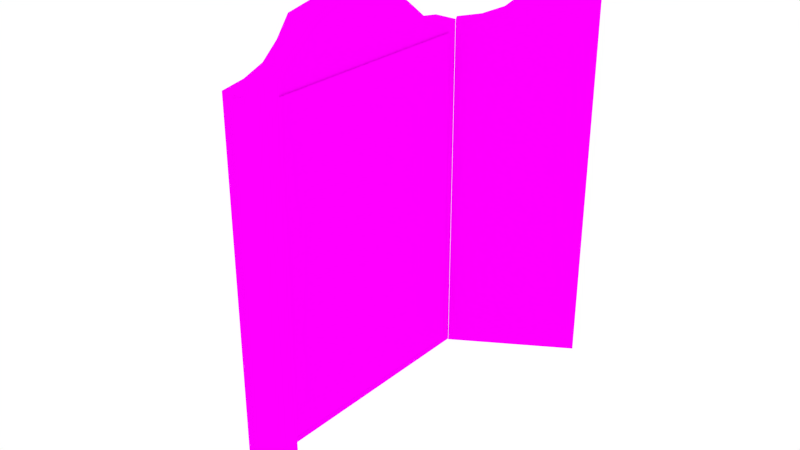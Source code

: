 # Source: darts.blend  (saved by Blender 2.72.0; exported with 4.5.12 LTS)
import bpy
from mathutils import Matrix  # noqa: F401  (used for matrix-valued properties, if any)

bpy.ops.wm.read_factory_settings(use_empty=True)
scene = bpy.context.scene
scene.name = 'Scene'

# ---- collections
col_collection_2 = bpy.data.collections.new('Collection 2'); scene.collection.children.link(col_collection_2)

# ---- images (referenced by path relative to the original .blend; pixels are not part of the script)
import os
ASSET_DIR = os.environ.get("B2B_ASSET_DIR", "")  # directory of the original .blend (textures are referenced by path, not embedded)
HERE = os.path.dirname(os.path.abspath(__file__))  # packed textures are extracted next to this script under _unpacked/

def load_image(name, relpath, width, height, colorspace="sRGB"):
    """Load a texture the original file referenced (path relative to the .blend, or extracted next to this script)."""
    p = next((c for c in (os.path.join(HERE, relpath), os.path.join(ASSET_DIR, relpath)) if relpath and os.path.exists(c)), "")
    if p:
        img = bpy.data.images.load(p, check_existing=True)
        img.name = name
    else:  # same state as the original file: an image datablock whose file is absent (Cycles renders it pink)
        img = bpy.data.images.new(name, width, height)
        img.source = "FILE"
        img.filepath = "//" + (relpath or name)
    img.colorspace_settings.name = colorspace
    return img
img_darts_png = load_image('darts.png', 'img/darts/darts.png', 1024, 1024, 'sRGB')
img_tree_jpg = load_image('tree.jpg', 'img/darts/tree.jpg', 1024, 1024, 'sRGB')

# ---- materials (node trees are filled in below, after node groups)
mat_dartsboard = bpy.data.materials.new('DartsBoard')
mat_dartsboard.alpha_threshold = 0.0
mat_dartsboard.roughness = 0.5
mat_dartstree = bpy.data.materials.new('DartsTree')
mat_dartstree.alpha_threshold = 0.0
mat_dartstree.roughness = 0.5

# ---- material node trees
mat_dartsboard.use_nodes = True; mat_dartsboard.node_tree.nodes.clear()
_N = mat_dartsboard.node_tree.nodes; _L = mat_dartsboard.node_tree.links
n0 = _N.new('ShaderNodeBsdfDiffuse'); n0.name = 'Diffuse BSDF'; n0.location = (-82, 359)
n1 = _N.new('ShaderNodeTexImage'); n1.name = 'Image Texture'; n1.location = (-275, 380)
n1.width = 140
n1.image = img_darts_png
n2 = _N.new('ShaderNodeOutputMaterial'); n2.name = 'Material Output'; n2.location = (315, 359)
n3 = _N.new('ShaderNodeBsdfTransparent'); n3.name = 'Transparent BSDF'; n3.location = (-59, 519)
n3.inputs[0].default_value = (1.0, 1.0, 1.0, 0.0)
n4 = _N.new('ShaderNodeMixShader'); n4.name = 'Mix Shader'; n4.location = (138, 447)
_L.new(n0.outputs[0], n4.inputs[2])
_L.new(n1.outputs[0], n0.inputs[0])
_L.new(n4.outputs[0], n2.inputs[0])
_L.new(n1.outputs[1], n4.inputs[0])
_L.new(n3.outputs[0], n4.inputs[1])
n2.is_active_output = True
mat_dartstree.use_nodes = True; mat_dartstree.node_tree.nodes.clear()
_N = mat_dartstree.node_tree.nodes; _L = mat_dartstree.node_tree.links
n0 = _N.new('ShaderNodeOutputMaterial'); n0.name = 'Material Output'; n0.location = (300, 300)
n1 = _N.new('ShaderNodeBsdfDiffuse'); n1.name = 'Diffuse BSDF'; n1.location = (10, 300)
n2 = _N.new('ShaderNodeTexImage'); n2.name = 'Image Texture'; n2.location = (-180, 300)
n2.width = 140
n2.image = img_tree_jpg
_L.new(n1.outputs[0], n0.inputs[0])
_L.new(n2.outputs[0], n1.inputs[0])
n0.is_active_output = True

# ---- world
world_world = bpy.data.worlds.new('World'); scene.world = world_world
world_world.use_nodes = True; world_world.node_tree.nodes.clear()
_N = world_world.node_tree.nodes; _L = world_world.node_tree.links
n0 = _N.new('ShaderNodeOutputWorld'); n0.name = 'World Output'; n0.location = (300, 300)
n1 = _N.new('ShaderNodeBackground'); n1.name = 'Background'; n1.location = (10, 300)
n1.inputs[0].default_value = (1.0, 1.0, 1.0, 1.0)
_L.new(n1.outputs[0], n0.inputs[0])
n0.is_active_output = True
world_world.color = (0.05088, 0.05088, 0.05088)
world_world.use_sun_shadow = False
world_world.sun_shadow_jitter_overblur = 0.0
world_world.cycles.sampling_method = 'MANUAL'
world_world.cycles.sample_map_resolution = 256

# ---- meshes
me_cube_005 = bpy.data.meshes.new('Cube.005')
me_cube_005.from_pydata([(-0.08453, 1.251, 0.00663), (-0.08453, -1.251, 0.00663), (-0.08453, 1.251, 12.81), (-0.08453, -1.251, 12.81)], [], [(2, 3, 1, 0)])
_uv = me_cube_005.uv_layers.new(name='UVMap')
_uv.uv.foreach_set('vector', [1.0, 0.9999, 0.0002393, 1.0, -0.0002372, 0.0001371, 0.9998, -0.000137])
me_cube_005.materials.append(mat_dartsboard)
me_cube_005.use_remesh_preserve_volume = False
me_cube_005.use_remesh_preserve_attributes = False
me_cube_005.use_mirror_vertex_groups = False
me_cube_005.update()
me_cube_001 = bpy.data.meshes.new('Cube.001')
me_cube_001.from_pydata([(-1.611, 0.9929, -1.0), (-2.668, 1.059, -1.0), (6.11, 1.181, 0.665), (5.052, 1.248, 0.665), (-1.611, 0.9929, 0.6376), (-2.668, 1.059, 0.6376), (10.54, 1.289, 0.8472), (8.172, 1.324, -1.0), (8.172, 1.324, 0.6376), (9.23, 1.257, -1.0), (9.479, 1.356, 0.8472), (9.23, 1.257, 0.6376), (19.65, 1.511, 0.9026), (19.65, 1.511, -1.0), (18.59, 1.578, 0.9026), (18.59, 1.578, -1.0), (19.65, 1.511, 0.6376), (18.59, 1.578, 0.6376)], [], [(11, 4, 0, 9), (4, 5, 1, 0), (9, 0, 1, 7), (10, 3, 2, 6), (6, 2, 4, 11), (2, 3, 5, 4), (8, 17, 15, 7), (10, 14, 17, 8), (16, 11, 9, 13), (13, 9, 7, 15), (14, 10, 6, 12), (12, 6, 11, 16), (5, 8, 7, 1), (3, 10, 8, 5), (13, 15, 17, 14, 12, 16)])
_k = {(2, 6): 1.0, (0, 4): 1.0, (1, 5): 1.0, (0, 1): 1.0, (1, 7): 1.0, (2, 4): 1.0, (3, 5): 1.0, (4, 5): 1.0, (5, 8): 1.0, (9, 13): 1.0, (10, 14): 1.0, (11, 16): 1.0, (13, 16): 1.0, (15, 17): 1.0, (13, 15): 1.0, (12, 14): 1.0, (12, 16): 1.0, (14, 17): 1.0, (6, 12): 1.0, (7, 15): 1.0, (8, 17): 1.0, (0, 9): 1.0, (3, 10): 1.0, (4, 11): 1.0}
me_cube_001.attributes.new('crease_edge', 'FLOAT', 'EDGE').data.foreach_set('value', [_k.get((min(e.vertices), max(e.vertices)), 0.0) for e in me_cube_001.edges])
_uv = me_cube_001.uv_layers.new(name='UVMap')
_uv.uv.foreach_set('vector', [0.5405, 0.5331, 0.5405, 0.04735, 0.9488, 0.04735, 0.9488, 0.5331, 0.5405, 0.04735, 0.5405, 0.0, 0.9488, 0.0, 0.9488, 0.04735, 1.0, 0.4668, 1.0, 0.9527, 0.977, 0.9999, 0.977, 0.5141, 0.977, 0.4555, 0.9722, 0.654, 0.9488, 0.6067, 0.9536, 0.4082, 0.4882, 0.5917, 0.5336, 0.3933, 0.5405, 0.04735, 0.5405, 0.5331, 0.9488, 0.6067, 0.9722, 0.654, 0.977, 1.0, 0.9536, 0.9527, 0.06609, 0.5141, 0.06609, 0.04735, 0.4744, 0.04735, 0.4744, 0.5141, 0.01382, 0.4555, 4.458e-08, 0.04735, 0.06609, 0.04735, 0.06609, 0.5141, 0.5405, 0.9999, 0.5405, 0.5331, 0.9488, 0.5331, 0.9488, 0.9999, 1.0, 0.0, 1.0, 0.4668, 0.977, 0.5141, 0.977, 0.04729, 0.9724, 0.04728, 0.977, 0.4555, 0.9536, 0.4082, 0.949, 0.0, 0.4744, 0.9999, 0.4882, 0.5917, 0.5405, 0.5331, 0.5405, 0.9999, 0.06609, 0.9999, 0.06609, 0.5141, 0.4744, 0.5141, 0.4744, 0.9999, 0.05925, 0.6539, 0.01382, 0.4555, 0.06609, 0.5141, 0.06609, 0.9999, 0.4744, 0.0, 0.4744, 0.04735, 0.06609, 0.04735, 4.458e-08, 0.04735, 0.0, 0.0, 0.06609, 0.0])
me_cube_001.materials.append(mat_dartstree)
me_cube_001.use_remesh_preserve_volume = False
me_cube_001.use_remesh_preserve_attributes = False
me_cube_001.use_mirror_vertex_groups = False
me_cube_001.update()
me_cube = bpy.data.meshes.new('Cube')
me_cube.from_pydata([(-1.954, 1.0, -1.0), (2.336, 1.0, -1.0), (-1.954, 0.6439, 0.665), (2.336, 0.6439, 0.665), (-1.954, 1.0, 0.6376), (2.336, 1.0, 0.6376), (-1.954, 0.0, 0.9026), (-1.954, 0.0, -1.0), (2.336, 0.0, 0.9026), (2.336, 0.0, -1.0), (-1.954, 0.0, 0.6376), (2.336, 0.0, 0.6376), (-1.954, 0.4397, 0.8472), (2.336, 0.5, -1.0), (2.336, 0.5, 0.6376), (-1.954, 0.5, -1.0), (2.336, 0.4397, 0.8472), (-1.954, 0.5, 0.6376)], [], [(17, 4, 0, 15), (4, 5, 1, 0), (15, 0, 1, 13), (16, 3, 2, 12), (2, 3, 5, 4), (14, 11, 9, 13), (16, 8, 11, 14), (10, 17, 15, 7), (7, 15, 13, 9), (8, 16, 12, 6), (6, 12, 17, 10), (5, 14, 13, 1), (3, 16, 14, 5)])
_k = {(2, 12): 1.0, (0, 4): 1.0, (1, 5): 1.0, (0, 1): 1.0, (1, 13): 1.0, (2, 4): 1.0, (3, 5): 1.0, (4, 5): 1.0, (5, 14): 1.0, (7, 15): 1.0, (8, 16): 1.0, (10, 17): 1.0, (7, 10): 1.0, (9, 11): 1.0, (7, 9): 1.0, (6, 8): 1.0, (6, 10): 1.0, (8, 11): 1.0, (6, 12): 1.0, (9, 13): 1.0, (11, 14): 1.0, (0, 15): 1.0, (3, 16): 1.0, (4, 17): 1.0}
me_cube.attributes.new('crease_edge', 'FLOAT', 'EDGE').data.foreach_set('value', [_k.get((min(e.vertices), max(e.vertices)), 0.0) for e in me_cube.edges])
_uv = me_cube.uv_layers.new(name='UVMap')
_uv.uv.foreach_set('vector', [0.296, 1.288, -0.1659, 1.288, -0.1659, -0.3552, 0.296, -0.3552, -2.033, -0.3552, -2.033, 3.949, -3.546, 3.949, -3.546, -0.3552, -0.6278, 3.949, -1.09, 3.949, -1.09, -0.3552, -0.6278, -0.3552, -1.624, -0.3552, -1.42, -0.3552, -1.42, 3.949, -1.624, 3.949, -1.42, 3.949, -1.42, -0.3552, -1.09, -0.3552, -1.09, 3.949, 0.296, 3.196, -0.1659, 3.196, -0.1659, 1.553, 0.296, 1.553, 0.2403, 3.406, -0.1659, 3.462, -0.1659, 3.196, 0.296, 3.196, 0.7579, 1.288, 0.296, 1.288, 0.296, -0.3552, 0.7579, -0.3552, -0.1659, 3.949, -0.6278, 3.949, -0.6278, -0.3552, -0.1659, -0.3552, -2.033, -0.3552, -1.624, -0.3552, -1.624, 3.949, -2.033, 3.949, 0.7579, 1.553, 0.3517, 1.498, 0.296, 1.288, 0.7579, 1.288, 0.7579, 3.196, 0.296, 3.196, 0.296, 1.553, 0.7579, 1.553, 0.4289, 3.224, 0.2403, 3.406, 0.296, 3.196, 0.7579, 3.196])
me_cube.materials.append(mat_dartstree)
me_cube.use_remesh_preserve_volume = False
me_cube.use_remesh_preserve_attributes = False
me_cube.use_mirror_vertex_groups = False
me_cube.update()

# ---- objects
ob_dartsboard = bpy.data.objects.new('DartsBoard', me_cube_005)
ob_dartsdoor = bpy.data.objects.new('DartsDoor', me_cube_001)
ob_dartstree = bpy.data.objects.new('DartsTree', me_cube)

# ---- transforms, parenting, visibility, modifiers, constraints
ob_dartsboard.location = (-23.77, -2.304, 7.165)
ob_dartsboard.scale = (0.04411, 1.234, 0.32)
ob_dartsboard.lineart.crease_threshold = 0.0
ob_dartsdoor.location = (-23.67, -2.282, 9.711)
ob_dartsdoor.scale = (0.06453, 1.648, 2.636)
ob_dartsdoor.lineart.crease_threshold = 0.0
_m = ob_dartsdoor.modifiers.new('Subsurf', 'SUBSURF')
_m.uv_smooth = 'PRESERVE_CORNERS'
_m.quality = 1
_m.render_levels = 1
_m.show_only_control_edges = False
_m = ob_dartsdoor.modifiers.new('Mirror', 'MIRROR')
_m.use_axis = (False, True, False)
ob_dartstree.location = (-23.94, -2.282, 9.711)
ob_dartstree.scale = (0.06566, 1.648, 2.636)
ob_dartstree.lineart.crease_threshold = 0.0
_m = ob_dartstree.modifiers.new('Subsurf', 'SUBSURF')
_m.uv_smooth = 'PRESERVE_CORNERS'
_m.quality = 1
_m.render_levels = 1
_m.show_only_control_edges = False
_m = ob_dartstree.modifiers.new('Mirror', 'MIRROR')
_m.use_axis = (False, True, False)
_m.use_clip = True

# ---- collection membership
col_collection_2.objects.link(ob_dartsboard)
col_collection_2.objects.link(ob_dartsdoor)
col_collection_2.objects.link(ob_dartstree)

# ---- scene / render settings (as saved in the file)
scene.frame_start = 1; scene.frame_end = 250; scene.frame_set(1)
scene.render.engine = 'CYCLES'
scene.render.resolution_percentage = 50
scene.render.dither_intensity = 0.0
scene.cycles.use_denoising = False
scene.cycles.samples = 10
scene.cycles.sampling_pattern = 'TABULATED_SOBOL'
scene.cycles.light_sampling_threshold = 0.0
scene.cycles.use_adaptive_sampling = False
scene.cycles.use_light_tree = False
scene.cycles.blur_glossy = 0.0
scene.cycles.pixel_filter_type = 'GAUSSIAN'
scene.cycles.sample_clamp_indirect = 0.0
scene.view_settings.view_transform = 'Standard'
bpy.context.view_layer.update()

# ---- added for rendering (the .blend has no active camera): camera
cam_auto = bpy.data.cameras.new('AutoCamera')
cam_auto.lens = 50.0
cam_auto.sensor_width = 36.0
cam_auto.clip_end = 1000.0
ob_auto_camera = bpy.data.objects.new('AutoCamera', cam_auto)
scene.collection.objects.link(ob_auto_camera)
ob_auto_camera.location = (-16.3753, -10.5148, 15.0706)
ob_auto_camera.rotation_euler = (1.09748, -7.21219e-08, 0.694738)
scene.camera = ob_auto_camera
bpy.context.view_layer.update()
